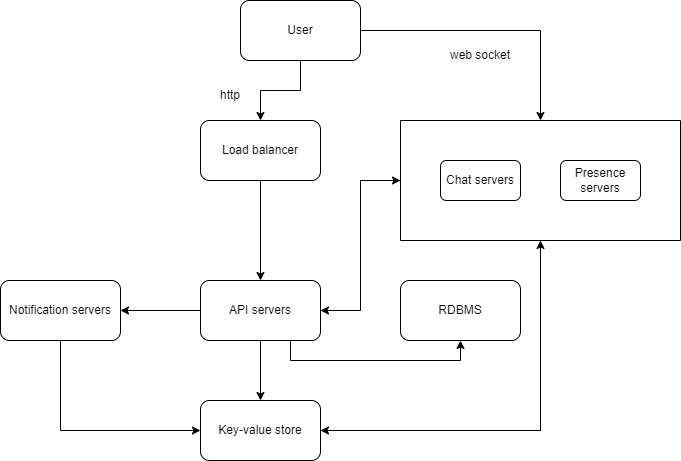

The diagram above was exported from draw.io. Its source (the exported page's mxGraphModel, read from the mxfile embedded in the PNG):
<mxGraphModel dx="882" dy="578" grid="1" gridSize="10" guides="1" tooltips="1" connect="1" arrows="1" fold="1" page="1" pageScale="1" pageWidth="850" pageHeight="1100" math="0" shadow="0">
  <root>
    <mxCell id="0" />
    <mxCell id="1" parent="0" />
    <mxCell id="8Eq1P02sN_ki-yLxqDGv-13" style="edgeStyle=orthogonalEdgeStyle;rounded=0;orthogonalLoop=1;jettySize=auto;html=1;exitX=0.5;exitY=1;exitDx=0;exitDy=0;entryX=0.5;entryY=0;entryDx=0;entryDy=0;" edge="1" parent="1" source="8Eq1P02sN_ki-yLxqDGv-1" target="8Eq1P02sN_ki-yLxqDGv-2">
      <mxGeometry relative="1" as="geometry" />
    </mxCell>
    <mxCell id="8Eq1P02sN_ki-yLxqDGv-16" style="edgeStyle=orthogonalEdgeStyle;rounded=0;orthogonalLoop=1;jettySize=auto;html=1;exitX=1;exitY=0.5;exitDx=0;exitDy=0;entryX=0.5;entryY=0;entryDx=0;entryDy=0;" edge="1" parent="1" source="8Eq1P02sN_ki-yLxqDGv-1" target="8Eq1P02sN_ki-yLxqDGv-7">
      <mxGeometry relative="1" as="geometry" />
    </mxCell>
    <mxCell id="8Eq1P02sN_ki-yLxqDGv-1" value="User" style="rounded=1;whiteSpace=wrap;html=1;" vertex="1" parent="1">
      <mxGeometry x="320" y="40" width="120" height="60" as="geometry" />
    </mxCell>
    <mxCell id="8Eq1P02sN_ki-yLxqDGv-22" style="edgeStyle=orthogonalEdgeStyle;rounded=0;orthogonalLoop=1;jettySize=auto;html=1;exitX=0.5;exitY=1;exitDx=0;exitDy=0;" edge="1" parent="1" source="8Eq1P02sN_ki-yLxqDGv-2" target="8Eq1P02sN_ki-yLxqDGv-8">
      <mxGeometry relative="1" as="geometry" />
    </mxCell>
    <mxCell id="8Eq1P02sN_ki-yLxqDGv-2" value="Load balancer" style="rounded=1;whiteSpace=wrap;html=1;" vertex="1" parent="1">
      <mxGeometry x="280" y="160" width="120" height="60" as="geometry" />
    </mxCell>
    <mxCell id="8Eq1P02sN_ki-yLxqDGv-3" value="Chat servers" style="rounded=1;whiteSpace=wrap;html=1;" vertex="1" parent="1">
      <mxGeometry x="520" y="200" width="80" height="40" as="geometry" />
    </mxCell>
    <mxCell id="8Eq1P02sN_ki-yLxqDGv-4" value="Presence servers" style="rounded=1;whiteSpace=wrap;html=1;" vertex="1" parent="1">
      <mxGeometry x="640" y="200" width="80" height="40" as="geometry" />
    </mxCell>
    <mxCell id="8Eq1P02sN_ki-yLxqDGv-18" style="edgeStyle=orthogonalEdgeStyle;rounded=0;orthogonalLoop=1;jettySize=auto;html=1;exitX=0.5;exitY=1;exitDx=0;exitDy=0;entryX=1;entryY=0.5;entryDx=0;entryDy=0;" edge="1" parent="1" source="8Eq1P02sN_ki-yLxqDGv-7" target="8Eq1P02sN_ki-yLxqDGv-10">
      <mxGeometry relative="1" as="geometry" />
    </mxCell>
    <mxCell id="8Eq1P02sN_ki-yLxqDGv-20" style="edgeStyle=orthogonalEdgeStyle;rounded=0;orthogonalLoop=1;jettySize=auto;html=1;exitX=0;exitY=0.5;exitDx=0;exitDy=0;entryX=1;entryY=0.5;entryDx=0;entryDy=0;" edge="1" parent="1" source="8Eq1P02sN_ki-yLxqDGv-7" target="8Eq1P02sN_ki-yLxqDGv-8">
      <mxGeometry relative="1" as="geometry" />
    </mxCell>
    <mxCell id="8Eq1P02sN_ki-yLxqDGv-7" value="" style="swimlane;startSize=0;" vertex="1" parent="1">
      <mxGeometry x="480" y="160" width="280" height="120" as="geometry" />
    </mxCell>
    <mxCell id="8Eq1P02sN_ki-yLxqDGv-21" style="edgeStyle=orthogonalEdgeStyle;rounded=0;orthogonalLoop=1;jettySize=auto;html=1;exitX=1;exitY=0.5;exitDx=0;exitDy=0;entryX=0;entryY=0.5;entryDx=0;entryDy=0;" edge="1" parent="1" source="8Eq1P02sN_ki-yLxqDGv-8" target="8Eq1P02sN_ki-yLxqDGv-7">
      <mxGeometry relative="1" as="geometry" />
    </mxCell>
    <mxCell id="8Eq1P02sN_ki-yLxqDGv-23" style="edgeStyle=orthogonalEdgeStyle;rounded=0;orthogonalLoop=1;jettySize=auto;html=1;exitX=0;exitY=0.5;exitDx=0;exitDy=0;entryX=1;entryY=0.5;entryDx=0;entryDy=0;" edge="1" parent="1" source="8Eq1P02sN_ki-yLxqDGv-8" target="8Eq1P02sN_ki-yLxqDGv-9">
      <mxGeometry relative="1" as="geometry" />
    </mxCell>
    <mxCell id="8Eq1P02sN_ki-yLxqDGv-24" style="edgeStyle=orthogonalEdgeStyle;rounded=0;orthogonalLoop=1;jettySize=auto;html=1;exitX=0.5;exitY=1;exitDx=0;exitDy=0;entryX=0.5;entryY=0;entryDx=0;entryDy=0;" edge="1" parent="1" source="8Eq1P02sN_ki-yLxqDGv-8" target="8Eq1P02sN_ki-yLxqDGv-10">
      <mxGeometry relative="1" as="geometry" />
    </mxCell>
    <mxCell id="8Eq1P02sN_ki-yLxqDGv-26" style="edgeStyle=orthogonalEdgeStyle;rounded=0;orthogonalLoop=1;jettySize=auto;html=1;exitX=0.75;exitY=1;exitDx=0;exitDy=0;entryX=0.5;entryY=1;entryDx=0;entryDy=0;" edge="1" parent="1" source="8Eq1P02sN_ki-yLxqDGv-8" target="8Eq1P02sN_ki-yLxqDGv-11">
      <mxGeometry relative="1" as="geometry" />
    </mxCell>
    <mxCell id="8Eq1P02sN_ki-yLxqDGv-8" value="API servers" style="rounded=1;whiteSpace=wrap;html=1;" vertex="1" parent="1">
      <mxGeometry x="280" y="320" width="120" height="60" as="geometry" />
    </mxCell>
    <mxCell id="8Eq1P02sN_ki-yLxqDGv-25" style="edgeStyle=orthogonalEdgeStyle;rounded=0;orthogonalLoop=1;jettySize=auto;html=1;exitX=0.5;exitY=1;exitDx=0;exitDy=0;entryX=0;entryY=0.5;entryDx=0;entryDy=0;" edge="1" parent="1" source="8Eq1P02sN_ki-yLxqDGv-9" target="8Eq1P02sN_ki-yLxqDGv-10">
      <mxGeometry relative="1" as="geometry" />
    </mxCell>
    <mxCell id="8Eq1P02sN_ki-yLxqDGv-9" value="Notification servers" style="rounded=1;whiteSpace=wrap;html=1;" vertex="1" parent="1">
      <mxGeometry x="80" y="320" width="120" height="60" as="geometry" />
    </mxCell>
    <mxCell id="8Eq1P02sN_ki-yLxqDGv-19" style="edgeStyle=orthogonalEdgeStyle;rounded=0;orthogonalLoop=1;jettySize=auto;html=1;exitX=1;exitY=0.5;exitDx=0;exitDy=0;entryX=0.5;entryY=1;entryDx=0;entryDy=0;" edge="1" parent="1" source="8Eq1P02sN_ki-yLxqDGv-10" target="8Eq1P02sN_ki-yLxqDGv-7">
      <mxGeometry relative="1" as="geometry" />
    </mxCell>
    <mxCell id="8Eq1P02sN_ki-yLxqDGv-10" value="Key-value store" style="rounded=1;whiteSpace=wrap;html=1;" vertex="1" parent="1">
      <mxGeometry x="280" y="440" width="120" height="60" as="geometry" />
    </mxCell>
    <mxCell id="8Eq1P02sN_ki-yLxqDGv-11" value="RDBMS" style="rounded=1;whiteSpace=wrap;html=1;" vertex="1" parent="1">
      <mxGeometry x="480" y="320" width="120" height="60" as="geometry" />
    </mxCell>
    <mxCell id="8Eq1P02sN_ki-yLxqDGv-14" value="http" style="text;html=1;strokeColor=none;fillColor=none;align=center;verticalAlign=middle;whiteSpace=wrap;rounded=0;" vertex="1" parent="1">
      <mxGeometry x="280" y="120" width="60" height="30" as="geometry" />
    </mxCell>
    <mxCell id="8Eq1P02sN_ki-yLxqDGv-17" value="web socket" style="text;html=1;strokeColor=none;fillColor=none;align=center;verticalAlign=middle;whiteSpace=wrap;rounded=0;" vertex="1" parent="1">
      <mxGeometry x="520" y="80" width="80" height="30" as="geometry" />
    </mxCell>
  </root>
</mxGraphModel>